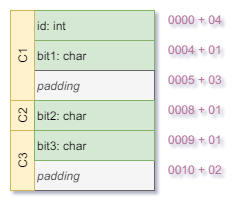

The diagram above was exported from draw.io. Its source (the exported page's mxGraphModel, read from the mxfile embedded in the PNG):
<mxGraphModel dx="4003" dy="789" grid="1" gridSize="10" guides="1" tooltips="1" connect="1" arrows="1" fold="1" page="1" pageScale="1" pageWidth="827" pageHeight="1169" background="#ffffff" math="0" shadow="0">
  <root>
    <mxCell id="0" />
    <mxCell id="1" parent="0" />
    <mxCell id="2" value="padding" style="rounded=0;whiteSpace=wrap;html=1;align=left;fillColor=#f5f5f5;strokeColor=#666666;fontColor=#333333;fontStyle=2" vertex="1" parent="1">
      <mxGeometry x="-1138" y="271" width="120" height="30" as="geometry" />
    </mxCell>
    <mxCell id="3" value="C2" style="rounded=0;whiteSpace=wrap;html=1;align=center;horizontal=0;fillColor=#fff2cc;strokeColor=#d6b656;" vertex="1" parent="1">
      <mxGeometry x="-1162" y="211" width="24" height="30" as="geometry" />
    </mxCell>
    <mxCell id="4" value="id: int" style="rounded=0;whiteSpace=wrap;html=1;align=left;fillColor=#d5e8d4;strokeColor=#82b366;" vertex="1" parent="1">
      <mxGeometry x="-1138" y="121" width="120" height="30" as="geometry" />
    </mxCell>
    <mxCell id="5" value="bit1: char" style="rounded=0;whiteSpace=wrap;html=1;align=left;fillColor=#d5e8d4;strokeColor=#82b366;" vertex="1" parent="1">
      <mxGeometry x="-1138" y="151" width="120" height="30" as="geometry" />
    </mxCell>
    <mxCell id="6" value="padding" style="rounded=0;whiteSpace=wrap;html=1;align=left;fillColor=#f5f5f5;strokeColor=#666666;fontStyle=2;fontColor=#333333;" vertex="1" parent="1">
      <mxGeometry x="-1138" y="181" width="120" height="30" as="geometry" />
    </mxCell>
    <mxCell id="7" value="C1" style="rounded=0;whiteSpace=wrap;html=1;align=center;horizontal=0;fillColor=#fff2cc;strokeColor=#d6b656;" vertex="1" parent="1">
      <mxGeometry x="-1162" y="121" width="24" height="90" as="geometry" />
    </mxCell>
    <mxCell id="8" value="&lt;div style=&quot;text-align: right&quot;&gt;&lt;span&gt;&lt;font color=&quot;#b5739d&quot;&gt;0000 + 04&lt;/font&gt;&lt;/span&gt;&lt;/div&gt;" style="text;html=1;resizable=0;points=[];autosize=1;align=right;verticalAlign=top;spacingTop=-4;" vertex="1" parent="1">
      <mxGeometry x="-1018" y="121" width="70" height="20" as="geometry" />
    </mxCell>
    <mxCell id="9" value="&lt;div style=&quot;text-align: right&quot;&gt;&lt;span&gt;0004 + 01&lt;/span&gt;&lt;/div&gt;" style="text;html=1;resizable=0;points=[];autosize=1;align=right;verticalAlign=top;spacingTop=-4;fontColor=#B5739D;" vertex="1" parent="1">
      <mxGeometry x="-1018" y="151" width="70" height="20" as="geometry" />
    </mxCell>
    <mxCell id="10" value="&lt;div style=&quot;text-align: right&quot;&gt;&lt;span&gt;&lt;font color=&quot;#b5739d&quot;&gt;0005 + 03&lt;/font&gt;&lt;/span&gt;&lt;/div&gt;" style="text;html=1;resizable=0;points=[];autosize=1;align=right;verticalAlign=top;spacingTop=-4;" vertex="1" parent="1">
      <mxGeometry x="-1018" y="181" width="70" height="20" as="geometry" />
    </mxCell>
    <mxCell id="11" value="bit2: char" style="rounded=0;whiteSpace=wrap;html=1;align=left;fillColor=#d5e8d4;strokeColor=#82b366;" vertex="1" parent="1">
      <mxGeometry x="-1138" y="211" width="120" height="30" as="geometry" />
    </mxCell>
    <mxCell id="12" value="&lt;div style=&quot;text-align: right&quot;&gt;&lt;span&gt;0008 + 01&lt;/span&gt;&lt;/div&gt;" style="text;html=1;resizable=0;points=[];autosize=1;align=right;verticalAlign=top;spacingTop=-4;fontColor=#B5739D;" vertex="1" parent="1">
      <mxGeometry x="-1018" y="211" width="70" height="20" as="geometry" />
    </mxCell>
    <mxCell id="13" value="&lt;div style=&quot;text-align: right&quot;&gt;&lt;span&gt;0009 + 01&lt;/span&gt;&lt;/div&gt;" style="text;html=1;resizable=0;points=[];autosize=1;align=right;verticalAlign=top;spacingTop=-4;fontColor=#B5739D;" vertex="1" parent="1">
      <mxGeometry x="-1018" y="241" width="70" height="20" as="geometry" />
    </mxCell>
    <mxCell id="14" value="C3" style="rounded=0;whiteSpace=wrap;html=1;align=center;horizontal=0;fillColor=#fff2cc;strokeColor=#d6b656;" vertex="1" parent="1">
      <mxGeometry x="-1162" y="241" width="24" height="60" as="geometry" />
    </mxCell>
    <mxCell id="15" value="bit3: char" style="rounded=0;whiteSpace=wrap;html=1;align=left;fillColor=#d5e8d4;strokeColor=#82b366;" vertex="1" parent="1">
      <mxGeometry x="-1138" y="241" width="120" height="30" as="geometry" />
    </mxCell>
    <mxCell id="16" value="&lt;div style=&quot;text-align: right&quot;&gt;&lt;span&gt;0010 + 02&lt;/span&gt;&lt;/div&gt;" style="text;html=1;resizable=0;points=[];autosize=1;align=right;verticalAlign=top;spacingTop=-4;fontColor=#B5739D;" vertex="1" parent="1">
      <mxGeometry x="-1018" y="271" width="70" height="20" as="geometry" />
    </mxCell>
  </root>
</mxGraphModel>